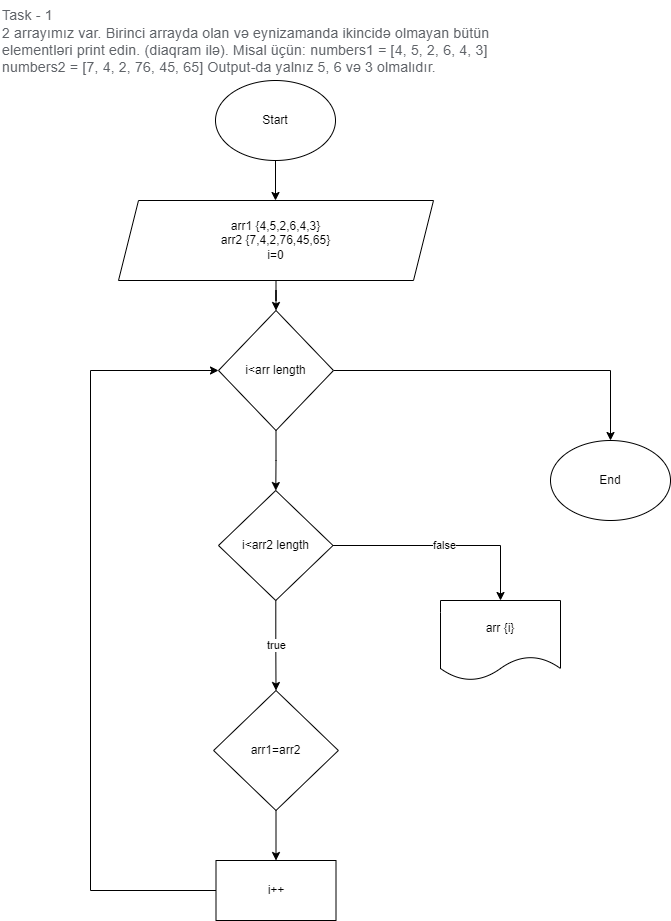

The diagram above was exported from draw.io. Its source (the exported page's mxGraphModel, read from the mxfile embedded in the PNG):
<mxGraphModel dx="1038" dy="579" grid="1" gridSize="10" guides="1" tooltips="1" connect="1" arrows="1" fold="1" page="1" pageScale="1" pageWidth="850" pageHeight="1100" math="0" shadow="0">
  <root>
    <mxCell id="qnv0DIfNRJsBr9Dus9BD-0" />
    <mxCell id="qnv0DIfNRJsBr9Dus9BD-1" parent="qnv0DIfNRJsBr9Dus9BD-0" />
    <mxCell id="9cSzMpHdO4jkCLSq_0Ug-0" value="&lt;span style=&quot;color: rgb(95, 99, 104); font-family: roboto, robotodraft, helvetica, arial, sans-serif; font-size: 14px; font-style: normal; font-weight: 400; letter-spacing: 0.2px; text-indent: 0px; text-transform: none; word-spacing: 0px; background-color: rgb(255, 255, 255); display: inline; float: none;&quot;&gt;Task - 1&lt;/span&gt;&lt;br style=&quot;color: rgb(95, 99, 104); font-family: roboto, robotodraft, helvetica, arial, sans-serif; font-size: 14px; font-style: normal; font-weight: 400; letter-spacing: 0.2px; text-indent: 0px; text-transform: none; word-spacing: 0px; background-color: rgb(255, 255, 255);&quot;&gt;&lt;span style=&quot;color: rgb(95, 99, 104); font-family: roboto, robotodraft, helvetica, arial, sans-serif; font-size: 14px; font-style: normal; font-weight: 400; letter-spacing: 0.2px; text-indent: 0px; text-transform: none; word-spacing: 0px; background-color: rgb(255, 255, 255); display: inline; float: none;&quot;&gt;2 arrayımız var. Birinci arrayda olan və eynizamanda ikincidə olmayan bütün elementləri print edin. (diaqram ilə). Misal üçün: numbers1 = [4, 5, 2, 6, 4, 3] numbers2 = [7, 4, 2, 76, 45, 65] Output-da yalnız 5, 6 və 3 olmalıdır.&lt;/span&gt;" style="text;whiteSpace=wrap;html=1;" vertex="1" parent="qnv0DIfNRJsBr9Dus9BD-1">
      <mxGeometry x="150" width="550" height="70" as="geometry" />
    </mxCell>
    <mxCell id="9cSzMpHdO4jkCLSq_0Ug-4" style="edgeStyle=orthogonalEdgeStyle;rounded=0;orthogonalLoop=1;jettySize=auto;html=1;" edge="1" parent="qnv0DIfNRJsBr9Dus9BD-1" source="9cSzMpHdO4jkCLSq_0Ug-1">
      <mxGeometry relative="1" as="geometry">
        <mxPoint x="425" y="200" as="targetPoint" />
      </mxGeometry>
    </mxCell>
    <mxCell id="9cSzMpHdO4jkCLSq_0Ug-1" value="Start" style="ellipse;whiteSpace=wrap;html=1;" vertex="1" parent="qnv0DIfNRJsBr9Dus9BD-1">
      <mxGeometry x="365" y="80" width="120" height="80" as="geometry" />
    </mxCell>
    <mxCell id="9cSzMpHdO4jkCLSq_0Ug-6" value="" style="edgeStyle=orthogonalEdgeStyle;rounded=0;orthogonalLoop=1;jettySize=auto;html=1;" edge="1" parent="qnv0DIfNRJsBr9Dus9BD-1" source="9cSzMpHdO4jkCLSq_0Ug-3" target="9cSzMpHdO4jkCLSq_0Ug-5">
      <mxGeometry relative="1" as="geometry" />
    </mxCell>
    <mxCell id="9cSzMpHdO4jkCLSq_0Ug-3" value="arr1 {4,5,2,6,4,3}&lt;br&gt;arr2 {7,4,2,76,45,65}&lt;br&gt;i=0&lt;br&gt;" style="shape=parallelogram;perimeter=parallelogramPerimeter;whiteSpace=wrap;html=1;fixedSize=1;" vertex="1" parent="qnv0DIfNRJsBr9Dus9BD-1">
      <mxGeometry x="268" y="200" width="315" height="80" as="geometry" />
    </mxCell>
    <mxCell id="9cSzMpHdO4jkCLSq_0Ug-7" style="edgeStyle=orthogonalEdgeStyle;rounded=0;orthogonalLoop=1;jettySize=auto;html=1;" edge="1" parent="qnv0DIfNRJsBr9Dus9BD-1" source="9cSzMpHdO4jkCLSq_0Ug-5" target="9cSzMpHdO4jkCLSq_0Ug-8">
      <mxGeometry relative="1" as="geometry">
        <mxPoint x="425.5" y="490" as="targetPoint" />
      </mxGeometry>
    </mxCell>
    <mxCell id="9cSzMpHdO4jkCLSq_0Ug-17" style="edgeStyle=orthogonalEdgeStyle;rounded=0;orthogonalLoop=1;jettySize=auto;html=1;" edge="1" parent="qnv0DIfNRJsBr9Dus9BD-1" source="9cSzMpHdO4jkCLSq_0Ug-5" target="9cSzMpHdO4jkCLSq_0Ug-18">
      <mxGeometry relative="1" as="geometry">
        <mxPoint x="750" y="460" as="targetPoint" />
      </mxGeometry>
    </mxCell>
    <mxCell id="9cSzMpHdO4jkCLSq_0Ug-5" value="i&amp;lt;arr length" style="rhombus;whiteSpace=wrap;html=1;" vertex="1" parent="qnv0DIfNRJsBr9Dus9BD-1">
      <mxGeometry x="368" y="310" width="115" height="120" as="geometry" />
    </mxCell>
    <mxCell id="9cSzMpHdO4jkCLSq_0Ug-9" value="true" style="edgeStyle=orthogonalEdgeStyle;rounded=0;orthogonalLoop=1;jettySize=auto;html=1;" edge="1" parent="qnv0DIfNRJsBr9Dus9BD-1" source="9cSzMpHdO4jkCLSq_0Ug-8" target="9cSzMpHdO4jkCLSq_0Ug-10">
      <mxGeometry relative="1" as="geometry">
        <mxPoint x="425.25" y="670" as="targetPoint" />
      </mxGeometry>
    </mxCell>
    <mxCell id="9cSzMpHdO4jkCLSq_0Ug-14" value="false" style="edgeStyle=orthogonalEdgeStyle;rounded=0;orthogonalLoop=1;jettySize=auto;html=1;entryX=0.5;entryY=0;entryDx=0;entryDy=0;" edge="1" parent="qnv0DIfNRJsBr9Dus9BD-1" source="9cSzMpHdO4jkCLSq_0Ug-8" target="9cSzMpHdO4jkCLSq_0Ug-15">
      <mxGeometry relative="1" as="geometry">
        <mxPoint x="620" y="545" as="targetPoint" />
      </mxGeometry>
    </mxCell>
    <mxCell id="9cSzMpHdO4jkCLSq_0Ug-8" value="i&amp;lt;arr2 length" style="rhombus;whiteSpace=wrap;html=1;" vertex="1" parent="qnv0DIfNRJsBr9Dus9BD-1">
      <mxGeometry x="368" y="490" width="114.5" height="110" as="geometry" />
    </mxCell>
    <mxCell id="9cSzMpHdO4jkCLSq_0Ug-13" value="" style="edgeStyle=orthogonalEdgeStyle;rounded=0;orthogonalLoop=1;jettySize=auto;html=1;" edge="1" parent="qnv0DIfNRJsBr9Dus9BD-1" source="9cSzMpHdO4jkCLSq_0Ug-10" target="9cSzMpHdO4jkCLSq_0Ug-12">
      <mxGeometry relative="1" as="geometry" />
    </mxCell>
    <mxCell id="9cSzMpHdO4jkCLSq_0Ug-10" value="arr1=arr2" style="rhombus;whiteSpace=wrap;html=1;" vertex="1" parent="qnv0DIfNRJsBr9Dus9BD-1">
      <mxGeometry x="363.12" y="690" width="124.75" height="120" as="geometry" />
    </mxCell>
    <mxCell id="9cSzMpHdO4jkCLSq_0Ug-16" style="edgeStyle=orthogonalEdgeStyle;rounded=0;orthogonalLoop=1;jettySize=auto;html=1;entryX=0;entryY=0.5;entryDx=0;entryDy=0;" edge="1" parent="qnv0DIfNRJsBr9Dus9BD-1" source="9cSzMpHdO4jkCLSq_0Ug-12" target="9cSzMpHdO4jkCLSq_0Ug-5">
      <mxGeometry relative="1" as="geometry">
        <Array as="points">
          <mxPoint x="240" y="890" />
          <mxPoint x="240" y="370" />
        </Array>
      </mxGeometry>
    </mxCell>
    <mxCell id="9cSzMpHdO4jkCLSq_0Ug-12" value="i++" style="rounded=0;whiteSpace=wrap;html=1;" vertex="1" parent="qnv0DIfNRJsBr9Dus9BD-1">
      <mxGeometry x="365.5" y="860" width="120" height="60" as="geometry" />
    </mxCell>
    <mxCell id="9cSzMpHdO4jkCLSq_0Ug-15" value="arr {i}" style="shape=document;whiteSpace=wrap;html=1;boundedLbl=1;" vertex="1" parent="qnv0DIfNRJsBr9Dus9BD-1">
      <mxGeometry x="590" y="600" width="120" height="80" as="geometry" />
    </mxCell>
    <mxCell id="9cSzMpHdO4jkCLSq_0Ug-18" value="End" style="ellipse;whiteSpace=wrap;html=1;" vertex="1" parent="qnv0DIfNRJsBr9Dus9BD-1">
      <mxGeometry x="700" y="440" width="120" height="80" as="geometry" />
    </mxCell>
  </root>
</mxGraphModel>